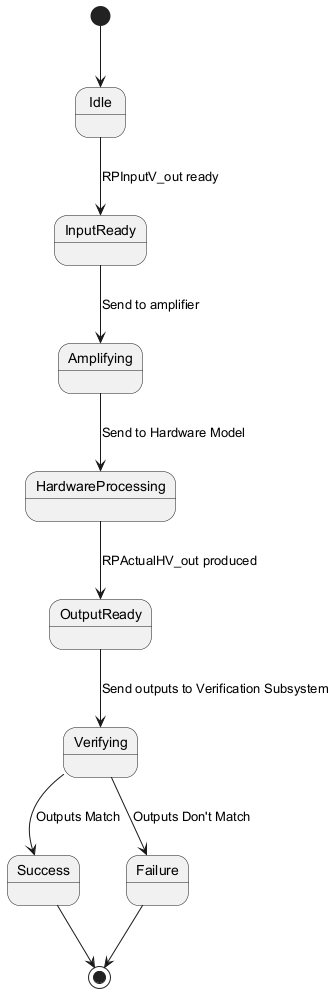

The diagram above was rendered by PlantUML. Its source (embedded in the PNG):
@startuml
[*] --> Idle

Idle --> InputReady : RPInputV_out ready
InputReady --> Amplifying : Send to amplifier
Amplifying --> HardwareProcessing : Send to Hardware Model
HardwareProcessing --> OutputReady : RPActualHV_out produced
OutputReady --> Verifying : Send outputs to Verification Subsystem
Verifying --> Success : Outputs Match
Verifying --> Failure : Outputs Don't Match

Success --> [*]
Failure --> [*]
@enduml